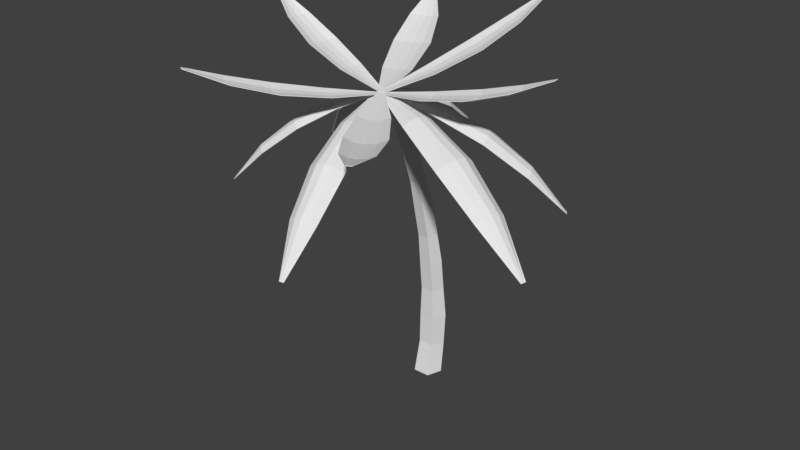 # Source: Palm_tree.blend  (saved by Blender 2.77.0; exported with 4.5.12 LTS)
import bpy
from mathutils import Matrix  # noqa: F401  (used for matrix-valued properties, if any)

bpy.ops.wm.read_factory_settings(use_empty=True)
scene = bpy.context.scene
scene.name = 'Scene'

# ---- collections
col_collection_1 = bpy.data.collections.new('Collection 1'); scene.collection.children.link(col_collection_1)

# ---- world
world_world = bpy.data.worlds.new('World'); scene.world = world_world
world_world.color = (0.05088, 0.05088, 0.05088)
world_world.use_sun_shadow = False
world_world.sun_shadow_jitter_overblur = 0.0
world_world.cycles.sampling_method = 'MANUAL'

# ---- meshes
me_palm_tree_top = bpy.data.meshes.new('Palm tree top')
me_palm_tree_top.from_pydata([(-0.01653, -1.525, 6.741), (0.06476, -1.525, 6.741), (-0.01797, 1.57, 4.781), (0.0662, 1.57, 4.781), (-0.2146, 0.915, 5.46), (-0.2817, 0.1859, 6.021), (-0.2146, -0.6289, 6.446), (0.003795, -1.525, 6.741), (0.02412, -1.525, 6.741), (0.04444, -1.525, 6.741), (0.2629, -0.6289, 6.446), (0.33, 0.1859, 6.021), (0.2629, 0.915, 5.46), (0.04516, 1.57, 4.781), (0.02412, 1.57, 4.781), (0.003074, 1.57, 4.781), (-0.09526, -0.585, 6.516), (-0.1288, 0.2465, 6.118), (-0.09526, 0.9589, 5.53), (0.02412, -0.5714, 6.538), (0.02412, 0.2602, 6.14), (0.02412, 0.9725, 5.552), (0.1435, -0.585, 6.516), (0.177, 0.2465, 6.118), (0.1435, 0.9589, 5.53), (0.007047, -1.522, 6.738), (0.05627, -1.445, 6.736), (-2.735, 0.1686, 4.167), (-2.684, 0.2484, 4.166), (-2.298, -0.3538, 5.011), (-1.702, -0.8076, 5.73), (-0.9316, -1.197, 6.303), (0.01935, -1.503, 6.738), (0.03166, -1.484, 6.737), (0.04397, -1.465, 6.737), (-0.6425, -0.7445, 6.292), (-1.332, -0.2278, 5.716), (-2.009, 0.09872, 5.001), (-2.697, 0.2284, 4.166), (-2.71, 0.2085, 4.167), (-2.723, 0.1885, 4.167), (-0.9071, -1.052, 6.373), (-1.676, -0.6181, 5.827), (-2.274, -0.2085, 5.081), (-0.8497, -0.9286, 6.393), (-1.598, -0.4632, 5.846), (-2.216, -0.0853, 5.101), (-0.7625, -0.8255, 6.368), (-1.49, -0.3283, 5.82), (-2.129, 0.01781, 5.076), (0.08193, -1.501, 6.734), (0.03784, -1.441, 6.734), (-2.193, -3.181, 4.944), (-2.238, -3.119, 4.944), (-1.604, -2.97, 5.564), (-1.032, -2.624, 6.076), (-0.4694, -2.133, 6.465), (0.07091, -1.486, 6.734), (0.05989, -1.471, 6.734), (0.04886, -1.456, 6.734), (-0.7284, -1.782, 6.465), (-1.364, -2.174, 6.076), (-1.863, -2.619, 5.564), (-2.227, -3.135, 4.944), (-2.215, -3.15, 4.944), (-2.204, -3.166, 4.944), (-0.5664, -2.069, 6.528), (-1.159, -2.544, 6.165), (-1.701, -2.906, 5.627), (-0.6412, -1.988, 6.548), (-1.252, -2.439, 6.184), (-1.776, -2.826, 5.647), (-0.6959, -1.893, 6.528), (-1.325, -2.32, 6.165), (-1.831, -2.731, 5.627), (0.01523, -1.427, 6.735), (-0.07414, -1.447, 6.735), (0.7536, -4.83, 4.53), (0.661, -4.85, 4.53), (0.8138, -4.063, 5.293), (0.714, -3.245, 5.925), (0.4463, -2.366, 6.403), (-0.007116, -1.432, 6.735), (-0.02946, -1.437, 6.735), (-0.0518, -1.442, 6.735), (-0.07863, -2.479, 6.403), (0.04151, -3.391, 5.925), (0.2888, -4.177, 5.293), (0.6841, -4.845, 4.53), (0.7073, -4.84, 4.53), (0.7304, -4.835, 4.53), (0.3255, -2.442, 6.481), (0.5603, -3.348, 6.033), (0.693, -4.14, 5.372), (0.1975, -2.486, 6.506), (0.3954, -3.4, 6.058), (0.565, -4.183, 5.396), (0.06305, -2.499, 6.481), (0.2241, -3.421, 6.033), (0.4305, -4.196, 5.372), (-0.02241, -1.434, 6.741), (-0.05093, -1.531, 6.737), (3.939, -2.519, 4.696), (3.909, -2.62, 4.693), (3.134, -2.053, 5.466), (2.211, -1.717, 6.074), (1.157, -1.511, 6.496), (-0.02954, -1.458, 6.74), (-0.03667, -1.482, 6.739), (-0.0438, -1.507, 6.738), (0.9898, -2.085, 6.476), (1.997, -2.452, 6.049), (2.966, -2.627, 5.446), (3.917, -2.595, 4.694), (3.924, -2.569, 4.695), (3.932, -2.544, 4.695), (1.158, -1.67, 6.584), (2.217, -1.922, 6.196), (3.135, -2.212, 5.553), (1.13, -1.819, 6.608), (2.177, -2.111, 6.218), (3.107, -2.361, 5.577), (1.075, -1.957, 6.574), (2.11, -2.29, 6.183), (3.051, -2.499, 5.544), (-0.05663, -1.461, 6.741), (-0.009141, -1.54, 6.741), (2.918, 0.3487, 4.537), (2.967, 0.2678, 4.537), (2.173, 0.1548, 5.3), (1.433, -0.2067, 5.932), (0.6892, -0.7473, 6.41), (-0.04476, -1.481, 6.741), (-0.03289, -1.5, 6.741), (-0.02101, -1.52, 6.741), (0.9682, -1.206, 6.41), (1.791, -0.7947, 5.932), (2.452, -0.3042, 5.3), (2.955, 0.288, 4.537), (2.943, 0.3082, 4.537), (2.931, 0.3284, 4.537), (0.8011, -0.8364, 6.488), (1.581, -0.3183, 6.04), (2.285, 0.06563, 5.379), (0.884, -0.9432, 6.513), (1.683, -0.4574, 6.065), (2.368, -0.04115, 5.403), (0.9406, -1.066, 6.488), (1.76, -0.6123, 6.04), (2.425, -0.1639, 5.379), (0.02004, -1.623, 6.695), (0.1113, -1.585, 6.696), (-1.476, 1.823, 7.667), (-1.381, 1.863, 7.668), (-1.374, 1.006, 7.329), (-1.095, 0.1643, 7.05), (-0.6286, -0.713, 6.84), (0.04286, -1.613, 6.695), (0.06569, -1.604, 6.695), (0.08851, -1.594, 6.696), (-0.09226, -0.4899, 6.845), (-0.408, 0.4501, 7.057), (-0.8378, 1.229, 7.335), (-1.405, 1.853, 7.668), (-1.429, 1.843, 7.668), (-1.452, 1.833, 7.668), (-0.5133, -0.6069, 6.807), (-0.9493, 0.3054, 7.004), (-1.259, 1.112, 7.296), (-0.3851, -0.5354, 6.798), (-0.7834, 0.3925, 6.996), (-1.131, 1.184, 7.287), (-0.2451, -0.4953, 6.81), (-0.6058, 0.4483, 7.008), (-0.9907, 1.224, 7.299), (0.02997, -1.514, 6.71), (0.04333, -1.43, 6.709), (-3.042, -1.026, 7.967), (-3.028, -0.9392, 7.966), (-2.434, -1.328, 7.594), (-1.726, -1.511, 7.258), (-0.9028, -1.572, 6.964), (0.03331, -1.493, 6.71), (0.03665, -1.472, 6.709), (0.03999, -1.451, 6.709), (-0.8244, -1.082, 6.954), (-1.625, -0.8827, 7.245), (-2.356, -0.8376, 7.585), (-3.031, -0.9608, 7.966), (-3.035, -0.9824, 7.966), (-3.038, -1.004, 7.967), (-0.9307, -1.441, 6.938), (-1.766, -1.343, 7.223), (-2.462, -1.197, 7.569), (-0.9258, -1.316, 6.928), (-1.756, -1.183, 7.212), (-2.457, -1.072, 7.559), (-0.8914, -1.196, 6.933), (-1.716, -1.029, 7.216), (-2.423, -0.9521, 7.564), (0.1016, -1.517, 6.707), (0.02317, -1.47, 6.707), (-1.733, -4.531, 7.57), (-1.814, -4.483, 7.569), (-1.149, -4.003, 7.268), (-0.6494, -3.331, 7.02), (-0.2329, -2.5, 6.834), (0.08196, -1.505, 6.707), (0.06236, -1.494, 6.707), (0.04277, -1.482, 6.707), (-0.6933, -2.224, 6.831), (-1.239, -2.977, 7.017), (-1.609, -3.727, 7.266), (-1.794, -4.495, 7.57), (-1.774, -4.507, 7.57), (-1.753, -4.519, 7.57), (-0.3718, -2.473, 6.801), (-0.8298, -3.3, 6.974), (-1.288, -3.976, 7.235), (-0.4943, -2.416, 6.79), (-0.9846, -3.224, 6.963), (-1.41, -3.919, 7.224), (-0.602, -2.334, 6.8), (-1.125, -3.122, 6.973), (-1.518, -3.837, 7.234), (0.04962, -1.45, 6.727), (-0.03397, -1.507, 6.73), (2.254, -4.751, 7.023), (2.167, -4.81, 7.026), (1.979, -3.893, 6.822), (1.525, -3.06, 6.701), (0.8803, -2.246, 6.671), (0.02872, -1.465, 6.728), (0.007825, -1.479, 6.728), (-0.01307, -1.493, 6.729), (0.3892, -2.581, 6.686), (0.8964, -3.489, 6.721), (1.488, -4.228, 6.838), (2.189, -4.795, 7.025), (2.211, -4.78, 7.024), (2.232, -4.766, 7.023), (0.7848, -2.368, 6.63), (1.406, -3.221, 6.645), (1.884, -4.016, 6.782), (0.6705, -2.464, 6.62), (1.257, -3.341, 6.636), (1.77, -4.112, 6.772), (0.5393, -2.536, 6.638), (1.091, -3.436, 6.655), (1.638, -4.183, 6.79), (-0.006005, -1.479, 6.703), (0.004717, -1.57, 6.702), (3.408, -1.098, 7.626), (3.419, -1.192, 7.625), (2.665, -0.9551, 7.311), (1.854, -0.9679, 7.049), (0.9624, -1.144, 6.847), (-0.003324, -1.502, 6.703), (-0.0006438, -1.524, 6.703), (0.002036, -1.547, 6.703), (1.025, -1.677, 6.845), (1.935, -1.651, 7.046), (2.728, -1.489, 7.309), (3.416, -1.169, 7.625), (3.413, -1.145, 7.626), (3.41, -1.122, 7.626), (1.029, -1.271, 6.815), (1.944, -1.129, 7.005), (2.731, -1.082, 7.279), (1.06, -1.402, 6.805), (1.98, -1.298, 6.994), (2.762, -1.213, 7.269), (1.06, -1.537, 6.814), (1.984, -1.471, 7.003), (2.763, -1.348, 7.278), (-0.03636, -1.508, 6.699), (0.03741, -1.562, 6.7), (1.793, 1.049, 8.359), (1.869, 0.9926, 8.36), (1.249, 0.6629, 7.89), (0.7653, 0.115, 7.454), (0.3367, -0.6107, 7.058), (-0.01792, -1.521, 6.7), (0.0005265, -1.535, 6.7), (0.01897, -1.548, 6.7), (0.7701, -0.928, 7.064), (1.32, -0.2915, 7.461), (1.682, 0.3456, 7.895), (1.85, 1.007, 8.36), (1.831, 1.021, 8.36), (1.812, 1.035, 8.36), (0.4792, -0.6447, 7.04), (0.9512, 0.07604, 7.429), (1.391, 0.629, 7.872), (0.5981, -0.7099, 7.036), (1.101, -0.01148, 7.425), (1.51, 0.5637, 7.867), (0.6958, -0.8033, 7.043), (1.229, -0.1272, 7.433), (1.608, 0.4703, 7.875)], [], [(24, 12, 3, 13), (4, 18, 15, 2), (18, 21, 14, 15), (21, 24, 13, 14), (0, 7, 16, 6), (6, 16, 17, 5), (5, 17, 18, 4), (7, 8, 19, 16), (16, 19, 20, 17), (17, 20, 21, 18), (8, 9, 22, 19), (19, 22, 23, 20), (20, 23, 24, 21), (9, 1, 10, 22), (22, 10, 11, 23), (23, 11, 12, 24), (49, 37, 28, 38), (29, 43, 40, 27), (43, 46, 39, 40), (46, 49, 38, 39), (25, 32, 41, 31), (31, 41, 42, 30), (30, 42, 43, 29), (32, 33, 44, 41), (41, 44, 45, 42), (42, 45, 46, 43), (33, 34, 47, 44), (44, 47, 48, 45), (45, 48, 49, 46), (34, 26, 35, 47), (47, 35, 36, 48), (48, 36, 37, 49), (74, 62, 53, 63), (54, 68, 65, 52), (68, 71, 64, 65), (71, 74, 63, 64), (50, 57, 66, 56), (56, 66, 67, 55), (55, 67, 68, 54), (57, 58, 69, 66), (66, 69, 70, 67), (67, 70, 71, 68), (58, 59, 72, 69), (69, 72, 73, 70), (70, 73, 74, 71), (59, 51, 60, 72), (72, 60, 61, 73), (73, 61, 62, 74), (99, 87, 78, 88), (79, 93, 90, 77), (93, 96, 89, 90), (96, 99, 88, 89), (75, 82, 91, 81), (81, 91, 92, 80), (80, 92, 93, 79), (82, 83, 94, 91), (91, 94, 95, 92), (92, 95, 96, 93), (83, 84, 97, 94), (94, 97, 98, 95), (95, 98, 99, 96), (84, 76, 85, 97), (97, 85, 86, 98), (98, 86, 87, 99), (124, 112, 103, 113), (104, 118, 115, 102), (118, 121, 114, 115), (121, 124, 113, 114), (100, 107, 116, 106), (106, 116, 117, 105), (105, 117, 118, 104), (107, 108, 119, 116), (116, 119, 120, 117), (117, 120, 121, 118), (108, 109, 122, 119), (119, 122, 123, 120), (120, 123, 124, 121), (109, 101, 110, 122), (122, 110, 111, 123), (123, 111, 112, 124), (149, 137, 128, 138), (129, 143, 140, 127), (143, 146, 139, 140), (146, 149, 138, 139), (125, 132, 141, 131), (131, 141, 142, 130), (130, 142, 143, 129), (132, 133, 144, 141), (141, 144, 145, 142), (142, 145, 146, 143), (133, 134, 147, 144), (144, 147, 148, 145), (145, 148, 149, 146), (134, 126, 135, 147), (147, 135, 136, 148), (148, 136, 137, 149), (174, 162, 153, 163), (154, 168, 165, 152), (168, 171, 164, 165), (171, 174, 163, 164), (150, 157, 166, 156), (156, 166, 167, 155), (155, 167, 168, 154), (157, 158, 169, 166), (166, 169, 170, 167), (167, 170, 171, 168), (158, 159, 172, 169), (169, 172, 173, 170), (170, 173, 174, 171), (159, 151, 160, 172), (172, 160, 161, 173), (173, 161, 162, 174), (199, 187, 178, 188), (179, 193, 190, 177), (193, 196, 189, 190), (196, 199, 188, 189), (175, 182, 191, 181), (181, 191, 192, 180), (180, 192, 193, 179), (182, 183, 194, 191), (191, 194, 195, 192), (192, 195, 196, 193), (183, 184, 197, 194), (194, 197, 198, 195), (195, 198, 199, 196), (184, 176, 185, 197), (197, 185, 186, 198), (198, 186, 187, 199), (224, 212, 203, 213), (204, 218, 215, 202), (218, 221, 214, 215), (221, 224, 213, 214), (200, 207, 216, 206), (206, 216, 217, 205), (205, 217, 218, 204), (207, 208, 219, 216), (216, 219, 220, 217), (217, 220, 221, 218), (208, 209, 222, 219), (219, 222, 223, 220), (220, 223, 224, 221), (209, 201, 210, 222), (222, 210, 211, 223), (223, 211, 212, 224), (249, 237, 228, 238), (229, 243, 240, 227), (243, 246, 239, 240), (246, 249, 238, 239), (225, 232, 241, 231), (231, 241, 242, 230), (230, 242, 243, 229), (232, 233, 244, 241), (241, 244, 245, 242), (242, 245, 246, 243), (233, 234, 247, 244), (244, 247, 248, 245), (245, 248, 249, 246), (234, 226, 235, 247), (247, 235, 236, 248), (248, 236, 237, 249), (274, 262, 253, 263), (254, 268, 265, 252), (268, 271, 264, 265), (271, 274, 263, 264), (250, 257, 266, 256), (256, 266, 267, 255), (255, 267, 268, 254), (257, 258, 269, 266), (266, 269, 270, 267), (267, 270, 271, 268), (258, 259, 272, 269), (269, 272, 273, 270), (270, 273, 274, 271), (259, 251, 260, 272), (272, 260, 261, 273), (273, 261, 262, 274), (299, 287, 278, 288), (279, 293, 290, 277), (293, 296, 289, 290), (296, 299, 288, 289), (275, 282, 291, 281), (281, 291, 292, 280), (280, 292, 293, 279), (282, 283, 294, 291), (291, 294, 295, 292), (292, 295, 296, 293), (283, 284, 297, 294), (294, 297, 298, 295), (295, 298, 299, 296), (284, 276, 285, 297), (297, 285, 286, 298), (298, 286, 287, 299)])
_uv = me_palm_tree_top.uv_layers.new(name='UVMap')
_uv.uv.foreach_set('vector', [0.2031, 0.5766, 0.2031, 0.5766, 0.2031, 0.5766, 0.2031, 0.5766, 0.2031, 0.5766, 0.2031, 0.5766, 0.2031, 0.5766, 0.2031, 0.5766, 0.2031, 0.5766, 0.2031, 0.5766, 0.2031, 0.5766, 0.2031, 0.5766, 0.2031, 0.5766, 0.2031, 0.5766, 0.2031, 0.5766, 0.2031, 0.5766, 0.2031, 0.5766, 0.2031, 0.5766, 0.2031, 0.5766, 0.2031, 0.5766, 0.2031, 0.5766, 0.2031, 0.5766, 0.2031, 0.5766, 0.2031, 0.5766, 0.2031, 0.5766, 0.2031, 0.5766, 0.2031, 0.5766, 0.2031, 0.5766, 0.2031, 0.5766, 0.2031, 0.5766, 0.2031, 0.5766, 0.2031, 0.5766, 0.2031, 0.5766, 0.2031, 0.5766, 0.2031, 0.5766, 0.2031, 0.5766, 0.2031, 0.5766, 0.2031, 0.5766, 0.2031, 0.5766, 0.2031, 0.5766, 0.2031, 0.5766, 0.2031, 0.5766, 0.2031, 0.5766, 0.2031, 0.5766, 0.2031, 0.5766, 0.2031, 0.5766, 0.2031, 0.5766, 0.2031, 0.5766, 0.2031, 0.5766, 0.2031, 0.5766, 0.2031, 0.5766, 0.2031, 0.5766, 0.2031, 0.5766, 0.2031, 0.5766, 0.2031, 0.5766, 0.2031, 0.5766, 0.2031, 0.5766, 0.2031, 0.5766, 0.2031, 0.5766, 0.2031, 0.5766, 0.2031, 0.5766, 0.2031, 0.5766, 0.2031, 0.5766, 0.2031, 0.5766, 0.2031, 0.5766, 0.2031, 0.5766, 0.2031, 0.5766, 0.2031, 0.5766, 0.2031, 0.5766, 0.2031, 0.5766, 0.2031, 0.5766, 0.2031, 0.5766, 0.2031, 0.5766, 0.2031, 0.5766, 0.2031, 0.5766, 0.2031, 0.5766, 0.2031, 0.5766, 0.2031, 0.5766, 0.2031, 0.5766, 0.2031, 0.5766, 0.2031, 0.5766, 0.2031, 0.5766, 0.2031, 0.5766, 0.2031, 0.5766, 0.2031, 0.5766, 0.2031, 0.5766, 0.2031, 0.5766, 0.2031, 0.5766, 0.2031, 0.5766, 0.2031, 0.5766, 0.2031, 0.5766, 0.2031, 0.5766, 0.2031, 0.5766, 0.2031, 0.5766, 0.2031, 0.5766, 0.2031, 0.5766, 0.2031, 0.5766, 0.2031, 0.5766, 0.2031, 0.5766, 0.2031, 0.5766, 0.2031, 0.5766, 0.2031, 0.5766, 0.2031, 0.5766, 0.2031, 0.5766, 0.2031, 0.5766, 0.2031, 0.5766, 0.2031, 0.5766, 0.2031, 0.5766, 0.2031, 0.5766, 0.2031, 0.5766, 0.2031, 0.5766, 0.2031, 0.5766, 0.2031, 0.5766, 0.2031, 0.5766, 0.2031, 0.5766, 0.2031, 0.5766, 0.2031, 0.5766, 0.2031, 0.5766, 0.2031, 0.5766, 0.2031, 0.5766, 0.2031, 0.5766, 0.2031, 0.5766, 0.2031, 0.5766, 0.2031, 0.5766, 0.2031, 0.5766, 0.2031, 0.5766, 0.2031, 0.5766, 0.2031, 0.5766, 0.2031, 0.5766, 0.2031, 0.5766, 0.2031, 0.5766, 0.2031, 0.5766, 0.2031, 0.5766, 0.2031, 0.5766, 0.2031, 0.5766, 0.2031, 0.5766, 0.2031, 0.5766, 0.2031, 0.5766, 0.2031, 0.5766, 0.2031, 0.5766, 0.2031, 0.5766, 0.2031, 0.5766, 0.2031, 0.5766, 0.2031, 0.5766, 0.2031, 0.5766, 0.2031, 0.5766, 0.2031, 0.5766, 0.2031, 0.5766, 0.2031, 0.5766, 0.2031, 0.5766, 0.2031, 0.5766, 0.2031, 0.5766, 0.2031, 0.5766, 0.2031, 0.5766, 0.2031, 0.5766, 0.2031, 0.5766, 0.2031, 0.5766, 0.2031, 0.5766, 0.2031, 0.5766, 0.2031, 0.5766, 0.2031, 0.5766, 0.2031, 0.5766, 0.2031, 0.5766, 0.2031, 0.5766, 0.2031, 0.5766, 0.2031, 0.5766, 0.2031, 0.5766, 0.2031, 0.5766, 0.2031, 0.5766, 0.2031, 0.5766, 0.2031, 0.5766, 0.2031, 0.5766, 0.2031, 0.5766, 0.2031, 0.5766, 0.2031, 0.5766, 0.2031, 0.5766, 0.2031, 0.5766, 0.2031, 0.5766, 0.2031, 0.5766, 0.2031, 0.5766, 0.2031, 0.5766, 0.2031, 0.5766, 0.2031, 0.5766, 0.2031, 0.5766, 0.2031, 0.5766, 0.2031, 0.5766, 0.2031, 0.5766, 0.2031, 0.5766, 0.2031, 0.5766, 0.2031, 0.5766, 0.2031, 0.5766, 0.2031, 0.5766, 0.2031, 0.5766, 0.2031, 0.5766, 0.2031, 0.5766, 0.2031, 0.5766, 0.2031, 0.5766, 0.2031, 0.5766, 0.2031, 0.5766, 0.2031, 0.5766, 0.2031, 0.5766, 0.2031, 0.5766, 0.2031, 0.5766, 0.2031, 0.5766, 0.2031, 0.5766, 0.2031, 0.5766, 0.2031, 0.5766, 0.2031, 0.5766, 0.2031, 0.5766, 0.2031, 0.5766, 0.2031, 0.5766, 0.2031, 0.5766, 0.2031, 0.5766, 0.2031, 0.5766, 0.2031, 0.5766, 0.2031, 0.5766, 0.2031, 0.5766, 0.2031, 0.5766, 0.2031, 0.5766, 0.2031, 0.5766, 0.2031, 0.5766, 0.2031, 0.5766, 0.2031, 0.5766, 0.2031, 0.5766, 0.2031, 0.5766, 0.2031, 0.5766, 0.2031, 0.5766, 0.2031, 0.5766, 0.2031, 0.5766, 0.2031, 0.5766, 0.2031, 0.5766, 0.2031, 0.5766, 0.2031, 0.5766, 0.2031, 0.5766, 0.2031, 0.5766, 0.2031, 0.5766, 0.2031, 0.5766, 0.2031, 0.5766, 0.2031, 0.5766, 0.2031, 0.5766, 0.2031, 0.5766, 0.2031, 0.5766, 0.2031, 0.5766, 0.2031, 0.5766, 0.2031, 0.5766, 0.2031, 0.5766, 0.2031, 0.5766, 0.2031, 0.5766, 0.2031, 0.5766, 0.2031, 0.5766, 0.2031, 0.5766, 0.2031, 0.5766, 0.2031, 0.5766, 0.2031, 0.5766, 0.2031, 0.5766, 0.2031, 0.5766, 0.2031, 0.5766, 0.2031, 0.5766, 0.2031, 0.5766, 0.2031, 0.5766, 0.2031, 0.5766, 0.2031, 0.5766, 0.2031, 0.5766, 0.2031, 0.5766, 0.2031, 0.5766, 0.2031, 0.5766, 0.2031, 0.5766, 0.2031, 0.5766, 0.2031, 0.5766, 0.2031, 0.5766, 0.2031, 0.5766, 0.2031, 0.5766, 0.2031, 0.5766, 0.2031, 0.5766, 0.2031, 0.5766, 0.2031, 0.5766, 0.2031, 0.5766, 0.2031, 0.5766, 0.2031, 0.5766, 0.2031, 0.5766, 0.2031, 0.5766, 0.2031, 0.5766, 0.2031, 0.5766, 0.2031, 0.5766, 0.2031, 0.5766, 0.2031, 0.5766, 0.2031, 0.5766, 0.2031, 0.5766, 0.2031, 0.5766, 0.2031, 0.5766, 0.2031, 0.5766, 0.2031, 0.5766, 0.2031, 0.5766, 0.2031, 0.5766, 0.2031, 0.5766, 0.2031, 0.5766, 0.2031, 0.5766, 0.2031, 0.5766, 0.2031, 0.5766, 0.2031, 0.5766, 0.2031, 0.5766, 0.2031, 0.5766, 0.2031, 0.5766, 0.2031, 0.5766, 0.2031, 0.5766, 0.2031, 0.5766, 0.2031, 0.5766, 0.2031, 0.5766, 0.2031, 0.5766, 0.2031, 0.5766, 0.2031, 0.5766, 0.2031, 0.5766, 0.2031, 0.5766, 0.2031, 0.5766, 0.2031, 0.5766, 0.2031, 0.5766, 0.2031, 0.5766, 0.2031, 0.5766, 0.2031, 0.5766, 0.2031, 0.5766, 0.2031, 0.5766, 0.2031, 0.5766, 0.2031, 0.5766, 0.2031, 0.5766, 0.2031, 0.5766, 0.2031, 0.5766, 0.2031, 0.5766, 0.2031, 0.5766, 0.2031, 0.5766, 0.2031, 0.5766, 0.2031, 0.5766, 0.2031, 0.5766, 0.2031, 0.5766, 0.2031, 0.5766, 0.2031, 0.5766, 0.2031, 0.5766, 0.2031, 0.5766, 0.2031, 0.5766, 0.2031, 0.5766, 0.2031, 0.5766, 0.2031, 0.5766, 0.2031, 0.5766, 0.2031, 0.5766, 0.2031, 0.5766, 0.2031, 0.5766, 0.2031, 0.5766, 0.2031, 0.5766, 0.2031, 0.5766, 0.2031, 0.5766, 0.2031, 0.5766, 0.2031, 0.5766, 0.2031, 0.5766, 0.2031, 0.5766, 0.2031, 0.5766, 0.2031, 0.5766, 0.2031, 0.5766, 0.2031, 0.5766, 0.2031, 0.5766, 0.2031, 0.5766, 0.2031, 0.5766, 0.2031, 0.5766, 0.2031, 0.5766, 0.2031, 0.5766, 0.2031, 0.5766, 0.2031, 0.5766, 0.2031, 0.5766, 0.2031, 0.5766, 0.2031, 0.5766, 0.2031, 0.5766, 0.2031, 0.5766, 0.2031, 0.5766, 0.2031, 0.5766, 0.2031, 0.5766, 0.2031, 0.5766, 0.2031, 0.5766, 0.2031, 0.5766, 0.2031, 0.5766, 0.2031, 0.5766, 0.2031, 0.5766, 0.2031, 0.5766, 0.2031, 0.5766, 0.2031, 0.5766, 0.2031, 0.5766, 0.2031, 0.5766, 0.2031, 0.5766, 0.2031, 0.5766, 0.2031, 0.5766, 0.2031, 0.5766, 0.2031, 0.5766, 0.2031, 0.5766, 0.2031, 0.5766, 0.2031, 0.5766, 0.2031, 0.5766, 0.2031, 0.5766, 0.2031, 0.5766, 0.2031, 0.5766, 0.2031, 0.5766, 0.2031, 0.5766, 0.2031, 0.5766, 0.2031, 0.5766, 0.2031, 0.5766, 0.2031, 0.5766, 0.2031, 0.5766, 0.2031, 0.5766, 0.2031, 0.5766, 0.2031, 0.5766, 0.2031, 0.5766, 0.2031, 0.5766, 0.2031, 0.5766, 0.2031, 0.5766, 0.2031, 0.5766, 0.2031, 0.5766, 0.2031, 0.5766, 0.2031, 0.5766, 0.2031, 0.5766, 0.2031, 0.5766, 0.2031, 0.5766, 0.2031, 0.5766, 0.2031, 0.5766, 0.2031, 0.5766, 0.2031, 0.5766, 0.2031, 0.5766, 0.2031, 0.5766, 0.2031, 0.5766, 0.2031, 0.5766, 0.2031, 0.5766, 0.2031, 0.5766, 0.2031, 0.5766, 0.2031, 0.5766, 0.2031, 0.5766, 0.2031, 0.5766, 0.2031, 0.5766, 0.2031, 0.5766, 0.2031, 0.5766, 0.2031, 0.5766, 0.2031, 0.5766, 0.2031, 0.5766, 0.2031, 0.5766, 0.2031, 0.5766, 0.2031, 0.5766, 0.2031, 0.5766, 0.2031, 0.5766, 0.2031, 0.5766, 0.2031, 0.5766, 0.2031, 0.5766, 0.2031, 0.5766, 0.2031, 0.5766, 0.2031, 0.5766, 0.2031, 0.5766, 0.2031, 0.5766, 0.2031, 0.5766, 0.2031, 0.5766, 0.2031, 0.5766, 0.2031, 0.5766, 0.2031, 0.5766, 0.2031, 0.5766, 0.2031, 0.5766, 0.2031, 0.5766, 0.2031, 0.5766, 0.2031, 0.5766, 0.2031, 0.5766, 0.2031, 0.5766, 0.2031, 0.5766, 0.2031, 0.5766, 0.2031, 0.5766, 0.2031, 0.5766, 0.2031, 0.5766, 0.2031, 0.5766, 0.2031, 0.5766, 0.2031, 0.5766, 0.2031, 0.5766, 0.2031, 0.5766, 0.2031, 0.5766, 0.2031, 0.5766, 0.2031, 0.5766, 0.2031, 0.5766, 0.2031, 0.5766, 0.2031, 0.5766, 0.2031, 0.5766, 0.2031, 0.5766, 0.2031, 0.5766, 0.2031, 0.5766, 0.2031, 0.5766, 0.2031, 0.5766, 0.2031, 0.5766, 0.2031, 0.5766, 0.2031, 0.5766, 0.2031, 0.5766, 0.2031, 0.5766, 0.2031, 0.5766, 0.2031, 0.5766, 0.2031, 0.5766, 0.2031, 0.5766, 0.2031, 0.5766, 0.2031, 0.5766, 0.2031, 0.5766, 0.2031, 0.5766, 0.2031, 0.5766, 0.2031, 0.5766, 0.2031, 0.5766, 0.2031, 0.5766, 0.2031, 0.5766, 0.2031, 0.5766, 0.2031, 0.5766, 0.2031, 0.5766, 0.2031, 0.5766, 0.2031, 0.5766, 0.2031, 0.5766, 0.2031, 0.5766, 0.2031, 0.5766, 0.2031, 0.5766, 0.2031, 0.5766, 0.2031, 0.5766, 0.2031, 0.5766, 0.2031, 0.5766, 0.2031, 0.5766, 0.2031, 0.5766, 0.2031, 0.5766, 0.2031, 0.5766, 0.2031, 0.5766, 0.2031, 0.5766, 0.2031, 0.5766, 0.2031, 0.5766, 0.2031, 0.5766, 0.2031, 0.5766, 0.2031, 0.5766, 0.2031, 0.5766, 0.2031, 0.5766, 0.2031, 0.5766, 0.2031, 0.5766, 0.2031, 0.5766, 0.2031, 0.5766, 0.2031, 0.5766, 0.2031, 0.5766, 0.2031, 0.5766, 0.2031, 0.5766, 0.2031, 0.5766, 0.2031, 0.5766, 0.2031, 0.5766, 0.2031, 0.5766, 0.2031, 0.5766, 0.2031, 0.5766, 0.2031, 0.5766, 0.2031, 0.5766, 0.2031, 0.5766, 0.2031, 0.5766, 0.2031, 0.5766, 0.2031, 0.5766, 0.2031, 0.5766, 0.2031, 0.5766, 0.2031, 0.5766, 0.2031, 0.5766, 0.2031, 0.5766, 0.2031, 0.5766, 0.2031, 0.5766, 0.2031, 0.5766, 0.2031, 0.5766, 0.2031, 0.5766, 0.2031, 0.5766, 0.2031, 0.5766, 0.2031, 0.5766, 0.2031, 0.5766, 0.2031, 0.5766, 0.2031, 0.5766, 0.2031, 0.5766, 0.2031, 0.5766, 0.2031, 0.5766, 0.2031, 0.5766, 0.2031, 0.5766, 0.2031, 0.5766, 0.2031, 0.5766, 0.2031, 0.5766, 0.2031, 0.5766, 0.2031, 0.5766, 0.2031, 0.5766, 0.2031, 0.5766, 0.2031, 0.5766, 0.2031, 0.5766, 0.2031, 0.5766, 0.2031, 0.5766, 0.2031, 0.5766, 0.2031, 0.5766, 0.2031, 0.5766, 0.2031, 0.5766, 0.2031, 0.5766, 0.2031, 0.5766, 0.2031, 0.5766, 0.2031, 0.5766, 0.2031, 0.5766, 0.2031, 0.5766, 0.2031, 0.5766, 0.2031, 0.5766, 0.2031, 0.5766, 0.2031, 0.5766, 0.2031, 0.5766, 0.2031, 0.5766, 0.2031, 0.5766, 0.2031, 0.5766, 0.2031, 0.5766, 0.2031, 0.5766, 0.2031, 0.5766, 0.2031, 0.5766, 0.2031, 0.5766, 0.2031, 0.5766, 0.2031, 0.5766, 0.2031, 0.5766, 0.2031, 0.5766, 0.2031, 0.5766, 0.2031, 0.5766, 0.2031, 0.5766, 0.2031, 0.5766, 0.2031, 0.5766, 0.2031, 0.5766, 0.2031, 0.5766, 0.2031, 0.5766, 0.2031, 0.5766, 0.2031, 0.5766, 0.2031, 0.5766, 0.2031, 0.5766, 0.2031, 0.5766, 0.2031, 0.5766, 0.2031, 0.5766, 0.2031, 0.5766, 0.2031, 0.5766, 0.2031, 0.5766, 0.2031, 0.5766, 0.2031, 0.5766, 0.2031, 0.5766, 0.2031, 0.5766, 0.2031, 0.5766, 0.2031, 0.5766, 0.2031, 0.5766, 0.2031, 0.5766, 0.2031, 0.5766, 0.2031, 0.5766, 0.2031, 0.5766, 0.2031, 0.5766, 0.2031, 0.5766, 0.2031, 0.5766, 0.2031, 0.5766, 0.2031, 0.5766, 0.2031, 0.5766, 0.2031, 0.5766, 0.2031, 0.5766, 0.2031, 0.5766, 0.2031, 0.5766, 0.2031, 0.5766, 0.2031, 0.5766, 0.2031, 0.5766, 0.2031, 0.5766, 0.2031, 0.5766, 0.2031, 0.5766, 0.2031, 0.5766, 0.2031, 0.5766, 0.2031, 0.5766, 0.2031, 0.5766, 0.2031, 0.5766, 0.2031, 0.5766, 0.2031, 0.5766, 0.2031, 0.5766, 0.2031, 0.5766, 0.2031, 0.5766, 0.2031, 0.5766, 0.2031, 0.5766, 0.2031, 0.5766, 0.2031, 0.5766, 0.2031, 0.5766, 0.2031, 0.5766, 0.2031, 0.5766, 0.2031, 0.5766, 0.2031, 0.5766, 0.2031, 0.5766, 0.2031, 0.5766, 0.2031, 0.5766, 0.2031, 0.5766, 0.2031, 0.5766, 0.2031, 0.5766, 0.2031, 0.5766, 0.2031, 0.5766, 0.2031, 0.5766, 0.2031, 0.5766, 0.2031, 0.5766, 0.2031, 0.5766, 0.2031, 0.5766, 0.2031, 0.5766, 0.2031, 0.5766, 0.2031, 0.5766, 0.2031, 0.5766, 0.2031, 0.5766, 0.2031, 0.5766, 0.2031, 0.5766, 0.2031, 0.5766, 0.2031, 0.5766, 0.2031, 0.5766, 0.2031, 0.5766, 0.2031, 0.5766, 0.2031, 0.5766, 0.2031, 0.5766, 0.2031, 0.5766, 0.2031, 0.5766, 0.2031, 0.5766, 0.2031, 0.5766, 0.2031, 0.5766, 0.2031, 0.5766, 0.2031, 0.5766, 0.2031, 0.5766, 0.2031, 0.5766, 0.2031, 0.5766, 0.2031, 0.5766, 0.2031, 0.5766, 0.2031, 0.5766, 0.2031, 0.5766, 0.2031, 0.5766, 0.2031, 0.5766, 0.2031, 0.5766, 0.2031, 0.5766, 0.2031, 0.5766, 0.2031, 0.5766, 0.2031, 0.5766, 0.2031, 0.5766, 0.2031, 0.5766, 0.2031, 0.5766, 0.2031, 0.5766, 0.2031, 0.5766, 0.2031, 0.5766, 0.2031, 0.5766, 0.2031, 0.5766, 0.2031, 0.5766, 0.2031, 0.5766, 0.2031, 0.5766, 0.2031, 0.5766, 0.2031, 0.5766, 0.2031, 0.5766, 0.2031, 0.5766, 0.2031, 0.5766, 0.2031, 0.5766, 0.2031, 0.5766, 0.2031, 0.5766, 0.2031, 0.5766, 0.2031, 0.5766, 0.2031, 0.5766, 0.2031, 0.5766, 0.2031, 0.5766, 0.2031, 0.5766, 0.2031, 0.5766, 0.2031, 0.5766, 0.2031, 0.5766, 0.2031, 0.5766, 0.2031, 0.5766, 0.2031, 0.5766, 0.2031, 0.5766, 0.2031, 0.5766, 0.2031, 0.5766, 0.2031, 0.5766, 0.2031, 0.5766, 0.2031, 0.5766, 0.2031, 0.5766, 0.2031, 0.5766, 0.2031, 0.5766, 0.2031, 0.5766, 0.2031, 0.5766, 0.2031, 0.5766, 0.2031, 0.5766, 0.2031, 0.5766, 0.2031, 0.5766, 0.2031, 0.5766, 0.2031, 0.5766, 0.2031, 0.5766])
me_palm_tree_top.use_remesh_preserve_volume = False
me_palm_tree_top.use_remesh_preserve_attributes = False
me_palm_tree_top.use_mirror_vertex_groups = False
me_palm_tree_top.update()
me_palm_tree_trunk = bpy.data.meshes.new('Palm tree trunk')
me_palm_tree_trunk.from_pydata([(-0.002006, 0.2671, -0.003654), (-0.002006, -1.131, 6.496), (0.2833, 0.07134, -0.003654), (0.1188, -1.201, 6.444), (0.1743, -0.2455, -0.003654), (0.07267, -1.315, 6.358), (-0.1783, -0.2455, -0.003654), (-0.07668, -1.315, 6.358), (-0.2873, 0.07134, -0.003654), (-0.1228, -1.201, 6.444), (-0.002006, 0.3746, 0.6203), (-0.002006, 0.4152, 1.319), (-0.002006, 0.3449, 2.005), (-0.002006, 0.2672, 2.683), (-0.002006, 0.1246, 3.349), (-0.002006, -0.02237, 4.013), (-0.002006, -0.2399, 4.658), (-0.002006, -0.4681, 5.299), (-0.002006, -0.7759, 5.908), (0.1213, -0.8554, 5.867), (0.1523, -0.5722, 5.257), (0.1544, -0.3483, 4.623), (0.1865, -0.1552, 3.98), (0.1869, -0.01015, 3.323), (0.2186, 0.1085, 2.661), (0.2222, 0.1825, 1.993), (0.2603, 0.2246, 1.319), (0.2517, 0.1916, 0.6426), (0.07423, -0.9839, 5.799), (0.09335, -0.7407, 5.19), (0.09469, -0.5237, 4.568), (0.1145, -0.3702, 3.926), (0.1148, -0.2282, 3.281), (0.1343, -0.1483, 2.626), (0.1365, -0.08027, 1.973), (0.1601, -0.0837, 1.32), (0.1548, -0.1045, 0.6789), (-0.07824, -0.9839, 5.799), (-0.09736, -0.7407, 5.19), (-0.0987, -0.5237, 4.568), (-0.1185, -0.3702, 3.926), (-0.1188, -0.2282, 3.281), (-0.1383, -0.1483, 2.626), (-0.1406, -0.08027, 1.973), (-0.1641, -0.0837, 1.32), (-0.1588, -0.1045, 0.6789), (-0.1254, -0.8554, 5.867), (-0.1563, -0.5722, 5.257), (-0.1585, -0.3483, 4.623), (-0.1905, -0.1552, 3.98), (-0.1909, -0.01015, 3.323), (-0.2226, 0.1085, 2.661), (-0.2262, 0.1825, 1.993), (-0.2643, 0.2246, 1.319), (-0.2557, 0.1916, 0.6426), (0.03802, -1.487, 6.723), (-0.002006, -1.467, 6.744), (0.02273, -1.519, 6.689), (-0.02674, -1.519, 6.689), (-0.04203, -1.487, 6.723)], [], [(18, 1, 3, 19), (19, 3, 5, 28), (28, 5, 7, 37), (3, 1, 56, 55), (37, 7, 9, 46), (46, 9, 1, 18), (0, 2, 4, 6, 8), (8, 54, 10, 0), (54, 53, 11, 10), (53, 52, 12, 11), (52, 51, 13, 12), (51, 50, 14, 13), (50, 49, 15, 14), (49, 48, 16, 15), (48, 47, 17, 16), (47, 46, 18, 17), (6, 45, 54, 8), (45, 44, 53, 54), (44, 43, 52, 53), (43, 42, 51, 52), (42, 41, 50, 51), (41, 40, 49, 50), (40, 39, 48, 49), (39, 38, 47, 48), (38, 37, 46, 47), (4, 36, 45, 6), (36, 35, 44, 45), (35, 34, 43, 44), (34, 33, 42, 43), (33, 32, 41, 42), (32, 31, 40, 41), (31, 30, 39, 40), (30, 29, 38, 39), (29, 28, 37, 38), (2, 27, 36, 4), (27, 26, 35, 36), (26, 25, 34, 35), (25, 24, 33, 34), (24, 23, 32, 33), (23, 22, 31, 32), (22, 21, 30, 31), (21, 20, 29, 30), (20, 19, 28, 29), (0, 10, 27, 2), (10, 11, 26, 27), (11, 12, 25, 26), (12, 13, 24, 25), (13, 14, 23, 24), (14, 15, 22, 23), (15, 16, 21, 22), (16, 17, 20, 21), (17, 18, 19, 20), (55, 56, 59, 58, 57), (7, 5, 57, 58), (9, 7, 58, 59), (5, 3, 55, 57), (1, 9, 59, 56)])
_uv = me_palm_tree_trunk.uv_layers.new(name='UVMap')
_uv.uv.foreach_set('vector', [0.425, 0.4844, 0.425, 0.4844, 0.425, 0.4844, 0.425, 0.4844, 0.425, 0.4844, 0.425, 0.4844, 0.425, 0.4844, 0.425, 0.4844, 0.425, 0.4844, 0.425, 0.4844, 0.425, 0.4844, 0.425, 0.4844, 0.425, 0.4844, 0.425, 0.4844, 0.425, 0.4844, 0.425, 0.4844, 0.425, 0.4844, 0.425, 0.4844, 0.425, 0.4844, 0.425, 0.4844, 0.425, 0.4844, 0.425, 0.4844, 0.425, 0.4844, 0.425, 0.4844, 0.425, 0.4844, 0.425, 0.4844, 0.425, 0.4844, 0.425, 0.4844, 0.425, 0.4844, 0.425, 0.4844, 0.425, 0.4844, 0.425, 0.4844, 0.425, 0.4844, 0.425, 0.4844, 0.425, 0.4844, 0.425, 0.4844, 0.425, 0.4844, 0.425, 0.4844, 0.425, 0.4844, 0.425, 0.4844, 0.425, 0.4844, 0.425, 0.4844, 0.425, 0.4844, 0.425, 0.4844, 0.425, 0.4844, 0.425, 0.4844, 0.425, 0.4844, 0.425, 0.4844, 0.425, 0.4844, 0.425, 0.4844, 0.425, 0.4844, 0.425, 0.4844, 0.425, 0.4844, 0.425, 0.4844, 0.425, 0.4844, 0.425, 0.4844, 0.425, 0.4844, 0.425, 0.4844, 0.425, 0.4844, 0.425, 0.4844, 0.425, 0.4844, 0.425, 0.4844, 0.425, 0.4844, 0.425, 0.4844, 0.425, 0.4844, 0.425, 0.4844, 0.425, 0.4844, 0.425, 0.4844, 0.425, 0.4844, 0.425, 0.4844, 0.425, 0.4844, 0.425, 0.4844, 0.425, 0.4844, 0.425, 0.4844, 0.425, 0.4844, 0.425, 0.4844, 0.425, 0.4844, 0.425, 0.4844, 0.425, 0.4844, 0.425, 0.4844, 0.425, 0.4844, 0.425, 0.4844, 0.425, 0.4844, 0.425, 0.4844, 0.425, 0.4844, 0.425, 0.4844, 0.425, 0.4844, 0.425, 0.4844, 0.425, 0.4844, 0.425, 0.4844, 0.425, 0.4844, 0.425, 0.4844, 0.425, 0.4844, 0.425, 0.4844, 0.425, 0.4844, 0.425, 0.4844, 0.425, 0.4844, 0.425, 0.4844, 0.425, 0.4844, 0.425, 0.4844, 0.425, 0.4844, 0.425, 0.4844, 0.425, 0.4844, 0.425, 0.4844, 0.425, 0.4844, 0.425, 0.4844, 0.425, 0.4844, 0.425, 0.4844, 0.425, 0.4844, 0.425, 0.4844, 0.425, 0.4844, 0.425, 0.4844, 0.425, 0.4844, 0.425, 0.4844, 0.425, 0.4844, 0.425, 0.4844, 0.425, 0.4844, 0.425, 0.4844, 0.425, 0.4844, 0.425, 0.4844, 0.425, 0.4844, 0.425, 0.4844, 0.425, 0.4844, 0.425, 0.4844, 0.425, 0.4844, 0.425, 0.4844, 0.425, 0.4844, 0.425, 0.4844, 0.425, 0.4844, 0.425, 0.4844, 0.425, 0.4844, 0.425, 0.4844, 0.425, 0.4844, 0.425, 0.4844, 0.425, 0.4844, 0.425, 0.4844, 0.425, 0.4844, 0.425, 0.4844, 0.425, 0.4844, 0.425, 0.4844, 0.425, 0.4844, 0.425, 0.4844, 0.425, 0.4844, 0.425, 0.4844, 0.425, 0.4844, 0.425, 0.4844, 0.425, 0.4844, 0.425, 0.4844, 0.425, 0.4844, 0.425, 0.4844, 0.425, 0.4844, 0.425, 0.4844, 0.425, 0.4844, 0.425, 0.4844, 0.425, 0.4844, 0.425, 0.4844, 0.425, 0.4844, 0.425, 0.4844, 0.425, 0.4844, 0.425, 0.4844, 0.425, 0.4844, 0.425, 0.4844, 0.425, 0.4844, 0.425, 0.4844, 0.425, 0.4844, 0.425, 0.4844, 0.425, 0.4844, 0.425, 0.4844, 0.425, 0.4844, 0.425, 0.4844, 0.425, 0.4844, 0.425, 0.4844, 0.425, 0.4844, 0.425, 0.4844, 0.425, 0.4844, 0.425, 0.4844, 0.425, 0.4844, 0.425, 0.4844, 0.425, 0.4844, 0.425, 0.4844, 0.425, 0.4844, 0.425, 0.4844, 0.425, 0.4844, 0.425, 0.4844, 0.425, 0.4844, 0.425, 0.4844, 0.425, 0.4844, 0.425, 0.4844, 0.425, 0.4844, 0.425, 0.4844, 0.425, 0.4844, 0.425, 0.4844, 0.425, 0.4844, 0.425, 0.4844, 0.425, 0.4844, 0.425, 0.4844, 0.425, 0.4844, 0.425, 0.4844, 0.425, 0.4844, 0.425, 0.4844, 0.425, 0.4844, 0.425, 0.4844, 0.425, 0.4844, 0.425, 0.4844, 0.425, 0.4844, 0.425, 0.4844, 0.425, 0.4844, 0.425, 0.4844, 0.425, 0.4844, 0.425, 0.4844, 0.425, 0.4844, 0.425, 0.4844, 0.425, 0.4844, 0.425, 0.4844, 0.425, 0.4844, 0.425, 0.4844, 0.425, 0.4844, 0.425, 0.4844, 0.425, 0.4844, 0.425, 0.4844, 0.425, 0.4844, 0.425, 0.4844, 0.425, 0.4844, 0.425, 0.4844, 0.425, 0.4844, 0.425, 0.4844, 0.425, 0.4844, 0.425, 0.4844, 0.425, 0.4844, 0.425, 0.4844])
me_palm_tree_trunk.use_remesh_preserve_volume = False
me_palm_tree_trunk.use_remesh_preserve_attributes = False
me_palm_tree_trunk.use_mirror_vertex_groups = False
me_palm_tree_trunk.update()

# ---- objects
ob_palm_tree_top = bpy.data.objects.new('Palm tree top', me_palm_tree_top)
ob_palm_tree_trunk = bpy.data.objects.new('Palm tree trunk', me_palm_tree_trunk)

# ---- transforms, parenting, visibility, modifiers, constraints
ob_palm_tree_top.location = (0.0, 0.0, 0.0)
ob_palm_tree_top.lineart.crease_threshold = 0.0
_m = ob_palm_tree_top.modifiers.new('Solidify', 'SOLIDIFY')
_m.nonmanifold_thickness_mode = 'FIXED'
_m.nonmanifold_merge_threshold = 0.0003
ob_palm_tree_trunk.location = (0.0, 0.0, 0.0)
ob_palm_tree_trunk.lineart.crease_threshold = 0.0

# ---- collection membership
col_collection_1.objects.link(ob_palm_tree_top)
col_collection_1.objects.link(ob_palm_tree_trunk)

# ---- scene / render settings (as saved in the file)
scene.frame_start = 1; scene.frame_end = 250; scene.frame_set(1)
scene.render.engine = 'BLENDER_EEVEE_NEXT'
scene.render.resolution_percentage = 50
scene.render.dither_intensity = 0.0
scene.cycles.use_denoising = False
scene.cycles.samples = 128
scene.cycles.sampling_pattern = 'TABULATED_SOBOL'
scene.cycles.light_sampling_threshold = 0.0
scene.cycles.use_adaptive_sampling = False
scene.cycles.use_light_tree = False
scene.cycles.blur_glossy = 0.0
scene.cycles.sample_clamp_indirect = 0.0
scene.view_settings.view_transform = 'Standard'
bpy.context.view_layer.update()

# ---- added for rendering (the .blend has no active camera and no usable light): camera, sun
cam_auto = bpy.data.cameras.new('AutoCamera')
cam_auto.lens = 50.0
cam_auto.sensor_width = 36.0
cam_auto.clip_end = 1000.0
ob_auto_camera = bpy.data.objects.new('AutoCamera', cam_auto)
scene.collection.objects.link(ob_auto_camera)
ob_auto_camera.location = (12.291, -15.7055, 13.6546)
ob_auto_camera.rotation_euler = (1.09748, -7.21219e-08, 0.694738)
scene.camera = ob_auto_camera
light_auto_sun = bpy.data.lights.new('AutoSun', 'SUN')
light_auto_sun.energy = 3.0
light_auto_sun.angle = 0.0523599
ob_auto_sun = bpy.data.objects.new('AutoSun', light_auto_sun)
scene.collection.objects.link(ob_auto_sun)
ob_auto_sun.rotation_euler = (0.872665, 0.174533, 0.523599)
bpy.context.view_layer.update()

